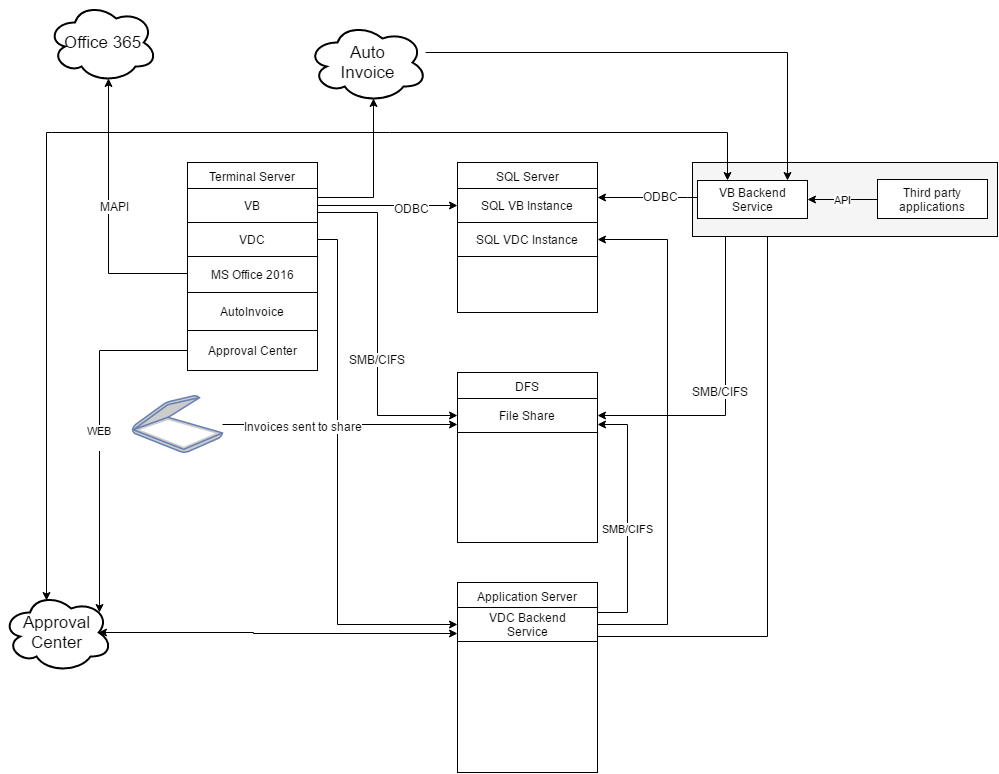

The diagram above was exported from draw.io. Its source (the exported page's mxGraphModel, read from the mxfile embedded in the PNG):
<mxGraphModel dx="1426" dy="1965" grid="1" gridSize="10" guides="1" tooltips="1" connect="1" arrows="1" fold="1" page="1" pageScale="1" pageWidth="850" pageHeight="1100" math="0" shadow="0">
  <root>
    <mxCell id="0" />
    <mxCell id="1" parent="0" />
    <mxCell id="7535f17d0384e583-3" value="Terminal Server" style="swimlane;html=1;fontStyle=0;childLayout=stackLayout;horizontal=1;startSize=26;fillColor=none;horizontalStack=0;resizeParent=1;resizeLast=0;collapsible=1;marginBottom=0;swimlaneFillColor=#ffffff;" vertex="1" parent="1">
      <mxGeometry x="190" y="150" width="130" height="208" as="geometry" />
    </mxCell>
    <mxCell id="7535f17d0384e583-1" value="VB" style="html=1;" vertex="1" parent="7535f17d0384e583-3">
      <mxGeometry y="26" width="130" height="34" as="geometry" />
    </mxCell>
    <mxCell id="7535f17d0384e583-14" style="edgeStyle=orthogonalEdgeStyle;rounded=0;html=1;exitX=0.5;exitY=1;jettySize=auto;orthogonalLoop=1;" edge="1" parent="7535f17d0384e583-3" source="7535f17d0384e583-1" target="7535f17d0384e583-1">
      <mxGeometry relative="1" as="geometry" />
    </mxCell>
    <mxCell id="7535f17d0384e583-36" value="VDC" style="html=1;" vertex="1" parent="7535f17d0384e583-3">
      <mxGeometry y="60" width="130" height="34" as="geometry" />
    </mxCell>
    <mxCell id="7535f17d0384e583-60" value="MS Office 2016" style="html=1;" vertex="1" parent="7535f17d0384e583-3">
      <mxGeometry y="94" width="130" height="36" as="geometry" />
    </mxCell>
    <mxCell id="7535f17d0384e583-59" value="AutoInvoice" style="html=1;" vertex="1" parent="7535f17d0384e583-3">
      <mxGeometry y="130" width="130" height="38" as="geometry" />
    </mxCell>
    <mxCell id="7535f17d0384e583-65" value="Approval Center" style="html=1;" vertex="1" parent="7535f17d0384e583-3">
      <mxGeometry y="168" width="130" height="40" as="geometry" />
    </mxCell>
    <mxCell id="7535f17d0384e583-9" value="SQL Server" style="swimlane;html=1;fontStyle=0;childLayout=stackLayout;horizontal=1;startSize=26;fillColor=none;horizontalStack=0;resizeParent=1;resizeLast=0;collapsible=1;marginBottom=0;swimlaneFillColor=#ffffff;" vertex="1" parent="1">
      <mxGeometry x="460" y="150" width="140" height="150" as="geometry" />
    </mxCell>
    <mxCell id="7535f17d0384e583-10" value="SQL VB&amp;nbsp;&lt;span&gt;Instance&lt;/span&gt;" style="html=1;" vertex="1" parent="7535f17d0384e583-9">
      <mxGeometry y="26" width="140" height="34" as="geometry" />
    </mxCell>
    <mxCell id="7535f17d0384e583-40" value="SQL VDC&amp;nbsp;&lt;span&gt;Instance&lt;/span&gt;" style="html=1;" vertex="1" parent="7535f17d0384e583-9">
      <mxGeometry y="60" width="140" height="34" as="geometry" />
    </mxCell>
    <mxCell id="7535f17d0384e583-11" style="edgeStyle=orthogonalEdgeStyle;rounded=0;html=1;entryX=0;entryY=0.5;jettySize=auto;orthogonalLoop=1;" edge="1" parent="1" source="7535f17d0384e583-1" target="7535f17d0384e583-10">
      <mxGeometry relative="1" as="geometry" />
    </mxCell>
    <mxCell id="7535f17d0384e583-13" value="ODBC" style="text;html=1;resizable=0;points=[];align=center;verticalAlign=middle;labelBackgroundColor=#ffffff;" vertex="1" connectable="0" parent="7535f17d0384e583-11">
      <mxGeometry x="0.3478" y="-2" relative="1" as="geometry">
        <mxPoint as="offset" />
      </mxGeometry>
    </mxCell>
    <mxCell id="7535f17d0384e583-15" value="Application Server" style="swimlane;html=1;fontStyle=0;childLayout=stackLayout;horizontal=1;startSize=25;fillColor=none;horizontalStack=0;resizeParent=1;resizeLast=0;collapsible=1;marginBottom=0;swimlaneFillColor=#ffffff;" vertex="1" parent="1">
      <mxGeometry x="460" y="570" width="140" height="190" as="geometry" />
    </mxCell>
    <mxCell id="7535f17d0384e583-17" style="edgeStyle=orthogonalEdgeStyle;rounded=0;html=1;exitX=0.5;exitY=1;jettySize=auto;orthogonalLoop=1;" edge="1" parent="7535f17d0384e583-15" source="7535f17d0384e583-16" target="7535f17d0384e583-16">
      <mxGeometry relative="1" as="geometry" />
    </mxCell>
    <mxCell id="7535f17d0384e583-37" style="edgeStyle=orthogonalEdgeStyle;rounded=0;html=1;exitX=0.5;exitY=1;entryX=0.5;entryY=1;jettySize=auto;orthogonalLoop=1;strokeColor=#000000;" edge="1" parent="7535f17d0384e583-15" source="7535f17d0384e583-16" target="7535f17d0384e583-16">
      <mxGeometry relative="1" as="geometry" />
    </mxCell>
    <mxCell id="7535f17d0384e583-16" value="VDC Backend&lt;div&gt;Service&lt;/div&gt;" style="html=1;" vertex="1" parent="7535f17d0384e583-15">
      <mxGeometry y="25" width="140" height="34" as="geometry" />
    </mxCell>
    <mxCell id="7535f17d0384e583-30" value="DFS" style="swimlane;html=1;fontStyle=0;childLayout=stackLayout;horizontal=1;startSize=26;fillColor=none;horizontalStack=0;resizeParent=1;resizeLast=0;collapsible=1;marginBottom=0;swimlaneFillColor=#ffffff;" vertex="1" parent="1">
      <mxGeometry x="460" y="360" width="140" height="170" as="geometry" />
    </mxCell>
    <mxCell id="7535f17d0384e583-31" value="File Share" style="html=1;" vertex="1" parent="7535f17d0384e583-30">
      <mxGeometry y="26" width="140" height="34" as="geometry" />
    </mxCell>
    <mxCell id="7535f17d0384e583-32" style="edgeStyle=orthogonalEdgeStyle;rounded=0;html=1;exitX=1;exitY=0.5;entryX=0;entryY=0.5;jettySize=auto;orthogonalLoop=1;strokeColor=#000000;" edge="1" parent="1" source="7535f17d0384e583-1" target="7535f17d0384e583-31">
      <mxGeometry relative="1" as="geometry">
        <Array as="points">
          <mxPoint x="320" y="200" />
          <mxPoint x="380" y="200" />
          <mxPoint x="380" y="403" />
        </Array>
      </mxGeometry>
    </mxCell>
    <mxCell id="7535f17d0384e583-33" value="SMB/CIFS" style="text;html=1;resizable=0;points=[];align=center;verticalAlign=middle;labelBackgroundColor=#ffffff;" vertex="1" connectable="0" parent="7535f17d0384e583-32">
      <mxGeometry x="0.2147" y="-1" relative="1" as="geometry">
        <mxPoint as="offset" />
      </mxGeometry>
    </mxCell>
    <mxCell id="7535f17d0384e583-39" style="edgeStyle=orthogonalEdgeStyle;rounded=0;html=1;entryX=0;entryY=0.5;jettySize=auto;orthogonalLoop=1;strokeColor=#000000;exitX=1;exitY=0.5;" edge="1" parent="1" source="7535f17d0384e583-36" target="7535f17d0384e583-16">
      <mxGeometry relative="1" as="geometry">
        <Array as="points">
          <mxPoint x="340" y="227" />
          <mxPoint x="340" y="612" />
        </Array>
      </mxGeometry>
    </mxCell>
    <mxCell id="7535f17d0384e583-41" style="edgeStyle=orthogonalEdgeStyle;rounded=0;html=1;exitX=1;exitY=0.5;entryX=1;entryY=0.5;jettySize=auto;orthogonalLoop=1;strokeColor=#000000;" edge="1" parent="1" source="7535f17d0384e583-16" target="7535f17d0384e583-40">
      <mxGeometry relative="1" as="geometry">
        <Array as="points">
          <mxPoint x="670" y="612" />
          <mxPoint x="670" y="227" />
        </Array>
      </mxGeometry>
    </mxCell>
    <mxCell id="7535f17d0384e583-42" value="SMB/CIFS" style="edgeStyle=orthogonalEdgeStyle;rounded=0;html=1;exitX=1;exitY=0.75;entryX=1;entryY=0.75;jettySize=auto;orthogonalLoop=1;strokeColor=#000000;" edge="1" parent="1" source="7535f17d0384e583-16" target="7535f17d0384e583-31">
      <mxGeometry relative="1" as="geometry">
        <Array as="points">
          <mxPoint x="600" y="600" />
          <mxPoint x="630" y="600" />
          <mxPoint x="630" y="412" />
        </Array>
      </mxGeometry>
    </mxCell>
    <mxCell id="7535f17d0384e583-43" style="edgeStyle=orthogonalEdgeStyle;rounded=0;html=1;exitX=1;exitY=0.25;jettySize=auto;orthogonalLoop=1;strokeColor=#000000;" edge="1" parent="1" source="7535f17d0384e583-16" target="7535f17d0384e583-18">
      <mxGeometry relative="1" as="geometry">
        <mxPoint x="780" y="260" as="targetPoint" />
        <Array as="points">
          <mxPoint x="770" y="624" />
        </Array>
      </mxGeometry>
    </mxCell>
    <mxCell id="7535f17d0384e583-34" style="edgeStyle=orthogonalEdgeStyle;rounded=0;html=1;entryX=1;entryY=0.5;jettySize=auto;orthogonalLoop=1;strokeColor=#000000;exitX=0.25;exitY=1;" edge="1" parent="1" source="7535f17d0384e583-18" target="7535f17d0384e583-31">
      <mxGeometry relative="1" as="geometry">
        <mxPoint x="740" y="270" as="sourcePoint" />
        <Array as="points">
          <mxPoint x="728" y="403" />
        </Array>
      </mxGeometry>
    </mxCell>
    <mxCell id="7535f17d0384e583-35" value="SMB/CIFS" style="text;html=1;resizable=0;points=[];align=center;verticalAlign=middle;labelBackgroundColor=#ffffff;" vertex="1" connectable="0" parent="7535f17d0384e583-34">
      <mxGeometry x="0.2462" y="-25" relative="1" as="geometry">
        <mxPoint as="offset" />
      </mxGeometry>
    </mxCell>
    <mxCell id="7535f17d0384e583-46" value="" style="fontColor=#0066CC;verticalAlign=top;verticalLabelPosition=bottom;labelPosition=center;align=center;html=1;fillColor=#CCCCCC;strokeColor=#6881B3;gradientColor=none;gradientDirection=north;strokeWidth=2;shape=mxgraph.networks.scanner;" vertex="1" parent="1">
      <mxGeometry x="135" y="383" width="90" height="57" as="geometry" />
    </mxCell>
    <mxCell id="7535f17d0384e583-47" style="edgeStyle=orthogonalEdgeStyle;rounded=0;html=1;entryX=0;entryY=0.75;jettySize=auto;orthogonalLoop=1;strokeColor=#000000;" edge="1" parent="1" source="7535f17d0384e583-46" target="7535f17d0384e583-31">
      <mxGeometry relative="1" as="geometry" />
    </mxCell>
    <mxCell id="7535f17d0384e583-69" value="Invoices sent to share" style="text;html=1;resizable=0;points=[];align=center;verticalAlign=middle;labelBackgroundColor=#ffffff;" vertex="1" connectable="0" parent="7535f17d0384e583-47">
      <mxGeometry y="-38" relative="1" as="geometry">
        <mxPoint x="-38" y="-37" as="offset" />
      </mxGeometry>
    </mxCell>
    <mxCell id="7535f17d0384e583-45" value="" style="group;fillColor=#f5f5f5;strokeColor=#666666;" vertex="1" connectable="0" parent="1">
      <mxGeometry x="695" y="150" width="305" height="74" as="geometry" />
    </mxCell>
    <mxCell id="7535f17d0384e583-29" value="" style="whiteSpace=wrap;html=1;fillColor=none;" vertex="1" parent="7535f17d0384e583-45">
      <mxGeometry width="305" height="74" as="geometry" />
    </mxCell>
    <mxCell id="7535f17d0384e583-18" value="VB Backend&lt;div&gt;Service&lt;/div&gt;" style="html=1;" vertex="1" parent="7535f17d0384e583-45">
      <mxGeometry x="5" y="18" width="110" height="38" as="geometry" />
    </mxCell>
    <mxCell id="7535f17d0384e583-19" style="edgeStyle=orthogonalEdgeStyle;rounded=0;html=1;exitX=0;exitY=0.5;entryX=0;entryY=0.5;jettySize=auto;orthogonalLoop=1;" edge="1" parent="7535f17d0384e583-45" source="7535f17d0384e583-18" target="7535f17d0384e583-18">
      <mxGeometry relative="1" as="geometry" />
    </mxCell>
    <mxCell id="7535f17d0384e583-28" value="API" style="edgeStyle=orthogonalEdgeStyle;rounded=0;html=1;exitX=0;exitY=0.5;entryX=1;entryY=0.5;jettySize=auto;orthogonalLoop=1;strokeColor=#000000;" edge="1" parent="7535f17d0384e583-45" source="7535f17d0384e583-27" target="7535f17d0384e583-18">
      <mxGeometry relative="1" as="geometry" />
    </mxCell>
    <mxCell id="7535f17d0384e583-27" value="Third party&lt;div&gt;applications&lt;/div&gt;" style="html=1;" vertex="1" parent="7535f17d0384e583-45">
      <mxGeometry x="185" y="17" width="110" height="39" as="geometry" />
    </mxCell>
    <mxCell id="7535f17d0384e583-62" value="Office 365" style="ellipse;shape=cloud;strokeWidth=2;fontSize=17;whiteSpace=wrap;html=1;align=center;fillColor=none;" vertex="1" parent="1">
      <mxGeometry x="50" y="-10" width="110" height="80" as="geometry" />
    </mxCell>
    <mxCell id="7535f17d0384e583-63" style="edgeStyle=orthogonalEdgeStyle;rounded=0;html=1;jettySize=auto;orthogonalLoop=1;strokeColor=#000000;entryX=0.55;entryY=0.95;entryPerimeter=0;" edge="1" parent="1" source="7535f17d0384e583-60" target="7535f17d0384e583-62">
      <mxGeometry relative="1" as="geometry">
        <Array as="points">
          <mxPoint x="111" y="261" />
        </Array>
      </mxGeometry>
    </mxCell>
    <mxCell id="2bf0f477559bcc27-5" value="MAPI" style="text;html=1;resizable=0;points=[];align=center;verticalAlign=middle;labelBackgroundColor=#ffffff;" vertex="1" connectable="0" parent="7535f17d0384e583-63">
      <mxGeometry x="0.073" y="-6" relative="1" as="geometry">
        <mxPoint as="offset" />
      </mxGeometry>
    </mxCell>
    <mxCell id="7535f17d0384e583-20" style="edgeStyle=orthogonalEdgeStyle;rounded=0;html=1;jettySize=auto;orthogonalLoop=1;entryX=1;entryY=0.25;" edge="1" parent="1" source="7535f17d0384e583-18" target="7535f17d0384e583-10">
      <mxGeometry relative="1" as="geometry">
        <mxPoint x="410" y="130" as="targetPoint" />
        <Array as="points">
          <mxPoint x="690" y="185" />
          <mxPoint x="690" y="185" />
        </Array>
      </mxGeometry>
    </mxCell>
    <mxCell id="7535f17d0384e583-21" value="ODBC" style="text;html=1;resizable=0;points=[];align=center;verticalAlign=middle;labelBackgroundColor=#ffffff;" vertex="1" connectable="0" parent="7535f17d0384e583-20">
      <mxGeometry x="-0.2562" y="-2" relative="1" as="geometry">
        <mxPoint as="offset" />
      </mxGeometry>
    </mxCell>
    <mxCell id="7535f17d0384e583-66" value="&lt;div&gt;&lt;span&gt;Approval Center&lt;/span&gt;&lt;br&gt;&lt;/div&gt;" style="ellipse;shape=cloud;strokeWidth=2;fontSize=17;whiteSpace=wrap;html=1;align=center;fillColor=none;" vertex="1" parent="1">
      <mxGeometry x="5" y="580" width="110" height="80" as="geometry" />
    </mxCell>
    <mxCell id="2bf0f477559bcc27-3" style="edgeStyle=orthogonalEdgeStyle;rounded=0;html=1;startArrow=none;startFill=0;jettySize=auto;orthogonalLoop=1;strokeColor=#000000;" edge="1" parent="1" source="7535f17d0384e583-67">
      <mxGeometry relative="1" as="geometry">
        <mxPoint x="790" y="168" as="targetPoint" />
        <Array as="points">
          <mxPoint x="790" y="40" />
        </Array>
      </mxGeometry>
    </mxCell>
    <mxCell id="7535f17d0384e583-67" value="Auto&lt;div&gt;Invoice&lt;/div&gt;" style="ellipse;shape=cloud;strokeWidth=2;fontSize=17;whiteSpace=wrap;html=1;align=center;fillColor=none;" vertex="1" parent="1">
      <mxGeometry x="310" y="10" width="120" height="80" as="geometry" />
    </mxCell>
    <mxCell id="7535f17d0384e583-74" style="edgeStyle=orthogonalEdgeStyle;rounded=0;html=1;exitX=0;exitY=0.75;jettySize=auto;orthogonalLoop=1;strokeColor=#000000;entryX=0.875;entryY=0.5;entryPerimeter=0;startArrow=classic;startFill=1;" edge="1" parent="1" source="7535f17d0384e583-16" target="7535f17d0384e583-66">
      <mxGeometry relative="1" as="geometry">
        <mxPoint x="180" y="612" as="targetPoint" />
        <Array as="points">
          <mxPoint x="256" y="621" />
        </Array>
      </mxGeometry>
    </mxCell>
    <mxCell id="7535f17d0384e583-75" value="WEB&lt;div&gt;&lt;br&gt;&lt;/div&gt;" style="edgeStyle=orthogonalEdgeStyle;rounded=0;html=1;exitX=0;exitY=0.5;entryX=0.88;entryY=0.25;entryPerimeter=0;jettySize=auto;orthogonalLoop=1;strokeColor=#000000;" edge="1" parent="1" source="7535f17d0384e583-65" target="7535f17d0384e583-66">
      <mxGeometry relative="1" as="geometry">
        <Array as="points">
          <mxPoint x="102" y="338" />
        </Array>
      </mxGeometry>
    </mxCell>
    <mxCell id="7535f17d0384e583-76" style="edgeStyle=orthogonalEdgeStyle;rounded=0;html=1;jettySize=auto;orthogonalLoop=1;strokeColor=#000000;exitX=0.4;exitY=0.1;exitPerimeter=0;startArrow=classic;startFill=1;" edge="1" parent="1" source="7535f17d0384e583-66">
      <mxGeometry relative="1" as="geometry">
        <mxPoint x="40" y="590" as="sourcePoint" />
        <Array as="points">
          <mxPoint x="54" y="120" />
          <mxPoint x="783" y="120" />
        </Array>
        <mxPoint x="730" y="168" as="targetPoint" />
      </mxGeometry>
    </mxCell>
    <mxCell id="2bf0f477559bcc27-1" style="edgeStyle=orthogonalEdgeStyle;rounded=0;html=1;exitX=1;exitY=0.25;entryX=0.55;entryY=0.95;entryPerimeter=0;startArrow=none;startFill=0;jettySize=auto;orthogonalLoop=1;strokeColor=#000000;" edge="1" parent="1" source="7535f17d0384e583-1" target="7535f17d0384e583-67">
      <mxGeometry relative="1" as="geometry">
        <Array as="points">
          <mxPoint x="376" y="185" />
        </Array>
      </mxGeometry>
    </mxCell>
  </root>
</mxGraphModel>